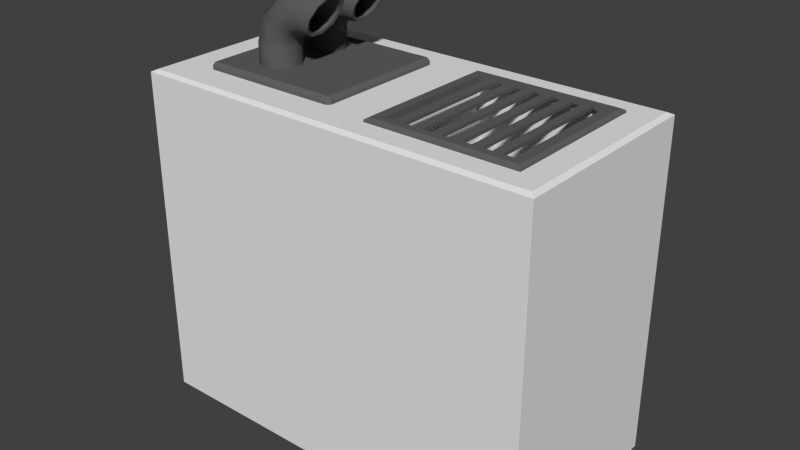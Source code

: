 # Source: Filler_AirConditioning.blend  (saved by Blender 2.75.0; exported with 4.5.12 LTS)
import bpy
from mathutils import Matrix  # noqa: F401  (used for matrix-valued properties, if any)

bpy.ops.wm.read_factory_settings(use_empty=True)
scene = bpy.context.scene
scene.name = 'Scene'

# ---- collections
col_collection_1 = bpy.data.collections.new('Collection 1'); scene.collection.children.link(col_collection_1)

# ---- materials (node trees are filled in below, after node groups)
mat_metal_005 = bpy.data.materials.new('metal.005')
mat_metal_005.alpha_threshold = 0.0
mat_metal_005.use_transparent_shadow = False
mat_metal_005.diffuse_color = (0.1171, 0.1171, 0.1171, 1.0)
mat_metal_005.roughness = 0.5
mat_metal_005.specular_intensity = 0.2969
mat_plastic_004 = bpy.data.materials.new('plastic.004')
mat_plastic_004.alpha_threshold = 0.0
mat_plastic_004.use_transparent_shadow = False
mat_plastic_004.roughness = 0.5
mat_plastic_004.line_color = (0.0, 0.0, 0.0, 1.0)

# ---- material node trees

# ---- world
world_world = bpy.data.worlds.new('World'); scene.world = world_world
world_world.color = (0.05088, 0.05088, 0.05088)
world_world.use_sun_shadow = False
world_world.sun_shadow_jitter_overblur = 0.0
world_world.cycles.sampling_method = 'MANUAL'
world_world.cycles.sample_map_resolution = 256

# ---- meshes
me_cylinder_004 = bpy.data.meshes.new('Cylinder.004')
me_cylinder_004.from_pydata([(-1.53, -0.645, 2.199), (-1.564, -0.6116, 2.199), (-1.53, -0.645, 3.33), (-1.53, -0.6116, 3.363), (-1.564, -0.6116, 3.33), (-1.564, 0.6584, 2.199), (-1.53, 0.6918, 2.199), (-1.53, 0.6584, 3.363), (-1.53, 0.6918, 3.33), (-1.564, 0.6584, 3.33), (-0.1585, -0.6116, 2.199), (-0.1919, -0.645, 2.199), (-0.1919, -0.6116, 3.363), (-0.1919, -0.645, 3.33), (-0.1585, -0.6116, 3.33), (-0.1919, 0.6918, 2.199), (-0.1585, 0.6584, 2.199), (-0.1919, 0.6584, 3.363), (-0.1585, 0.6584, 3.33), (-0.1919, 0.6918, 3.33), (-1.081, -0.04754, 3.333), (-1.081, -0.04754, 3.559), (-0.9651, -0.08529, 3.333), (-0.9651, -0.08529, 3.559), (-0.8933, -0.1841, 3.333), (-0.8933, -0.1841, 3.559), (-0.8933, -0.3062, 3.333), (-0.8933, -0.3062, 3.559), (-0.9651, -0.4051, 3.333), (-0.9651, -0.4051, 3.559), (-1.081, -0.4428, 3.333), (-1.081, -0.4428, 3.559), (-1.197, -0.4051, 3.333), (-1.197, -0.4051, 3.559), (-1.269, -0.3062, 3.333), (-1.269, -0.3062, 3.559), (-1.269, -0.1841, 3.333), (-1.269, -0.1841, 3.559), (-1.197, -0.08529, 3.333), (-1.197, -0.08529, 3.559), (-1.022, -0.04754, 3.728), (-0.9189, -0.08529, 3.674), (-0.8553, -0.1841, 3.641), (-0.8553, -0.3062, 3.641), (-0.9189, -0.4051, 3.674), (-1.022, -0.4428, 3.728), (-1.124, -0.4051, 3.783), (-1.188, -0.3062, 3.816), (-1.188, -0.1841, 3.816), (-1.124, -0.08529, 3.783), (-0.8843, -0.04754, 3.836), (-0.8232, -0.08529, 3.737), (-0.7854, -0.1841, 3.676), (-0.7854, -0.3062, 3.676), (-0.8232, -0.4051, 3.737), (-0.8843, -0.4428, 3.836), (-0.9455, -0.4051, 3.934), (-0.9833, -0.3062, 3.995), (-0.9833, -0.1841, 3.995), (-0.9455, -0.08529, 3.934), (-0.7205, -0.04754, 3.876), (-0.7123, -0.08529, 3.76), (-0.7073, -0.1841, 3.688), (-0.7073, -0.3062, 3.688), (-0.7123, -0.4051, 3.76), (-0.7205, -0.4428, 3.876), (-0.7288, -0.4051, 3.991), (-0.7338, -0.3062, 4.063), (-0.7338, -0.1841, 4.063), (-0.7288, -0.08529, 3.991), (-0.5416, -0.04579, 3.876), (-0.608, -0.08387, 3.758), (-0.6491, -0.1836, 3.686), (-0.6491, -0.3068, 3.686), (-0.608, -0.4065, 3.758), (-0.5416, -0.4445, 3.876), (-0.4751, -0.4065, 3.993), (-0.4341, -0.3068, 4.065), (-0.4341, -0.1836, 4.065), (-0.4751, -0.08387, 3.993), (-0.5521, -0.07915, 3.872), (-0.6075, -0.1109, 3.774), (-0.6417, -0.1939, 3.714), (-0.6417, -0.2965, 3.714), (-0.6075, -0.3795, 3.774), (-0.5521, -0.4112, 3.872), (-0.4968, -0.3795, 3.969), (-0.4626, -0.2965, 4.03), (-0.4626, -0.1939, 4.03), (-0.4968, -0.1109, 3.969), (-0.739, -0.102, 3.872), (-0.7336, -0.1293, 3.775), (-0.7303, -0.2009, 3.715), (-0.7303, -0.2894, 3.715), (-0.7336, -0.361, 3.775), (-0.739, -0.3884, 3.872), (-0.7443, -0.361, 3.968), (-0.7476, -0.2894, 4.028), (-0.7476, -0.2009, 4.028), (-0.7443, -0.1293, 3.968), (-0.8708, -0.09864, 3.831), (-0.8177, -0.1266, 3.747), (-0.7848, -0.1999, 3.696), (-0.7848, -0.2905, 3.696), (-0.8177, -0.3637, 3.747), (-0.8708, -0.3917, 3.831), (-0.9239, -0.3637, 3.915), (-0.9568, -0.2905, 3.966), (-0.9568, -0.1999, 3.966), (-0.9239, -0.1266, 3.915), (-1.004, -0.1056, 3.74), (-0.9195, -0.1323, 3.697), (-0.8676, -0.202, 3.671), (-0.8676, -0.2883, 3.671), (-0.9195, -0.3581, 3.697), (-1.004, -0.3847, 3.74), (-1.088, -0.3581, 3.783), (-1.14, -0.2883, 3.81), (-1.14, -0.202, 3.81), (-1.088, -0.1323, 3.783), (-1.003, -0.1323, 3.468), (-1.087, -0.1056, 3.511), (-0.951, -0.202, 3.441), (-0.951, -0.2883, 3.441), (-1.003, -0.3581, 3.468), (-1.087, -0.3847, 3.511), (-1.171, -0.3581, 3.553), (-1.223, -0.2883, 3.58), (-1.223, -0.202, 3.58), (-1.171, -0.1323, 3.553), (-1.081, 0.5071, 3.333), (-1.081, 0.5071, 3.559), (-0.9651, 0.4694, 3.333), (-0.9651, 0.4694, 3.559), (-0.8933, 0.3706, 3.333), (-0.8933, 0.3706, 3.559), (-0.8933, 0.2484, 3.333), (-0.8933, 0.2484, 3.559), (-0.9651, 0.1496, 3.333), (-0.9651, 0.1496, 3.559), (-1.081, 0.1119, 3.333), (-1.081, 0.1119, 3.559), (-1.197, 0.1496, 3.333), (-1.197, 0.1496, 3.559), (-1.269, 0.2484, 3.333), (-1.269, 0.2484, 3.559), (-1.269, 0.3706, 3.333), (-1.269, 0.3706, 3.559), (-1.197, 0.4694, 3.333), (-1.197, 0.4694, 3.559), (-1.022, 0.5071, 3.728), (-0.9189, 0.4694, 3.674), (-0.8553, 0.3706, 3.641), (-0.8553, 0.2484, 3.641), (-0.9189, 0.1496, 3.674), (-1.022, 0.1119, 3.728), (-1.124, 0.1496, 3.783), (-1.188, 0.2484, 3.816), (-1.188, 0.3706, 3.816), (-1.124, 0.4694, 3.783), (-0.8843, 0.5071, 3.836), (-0.8232, 0.4694, 3.737), (-0.7854, 0.3706, 3.676), (-0.7854, 0.2484, 3.676), (-0.8232, 0.1496, 3.737), (-0.8843, 0.1119, 3.836), (-0.9455, 0.1496, 3.934), (-0.9833, 0.2484, 3.995), (-0.9833, 0.3706, 3.995), (-0.9455, 0.4694, 3.934), (-0.7205, 0.5071, 3.876), (-0.7123, 0.4694, 3.76), (-0.7073, 0.3706, 3.688), (-0.7073, 0.2484, 3.688), (-0.7123, 0.1496, 3.76), (-0.7205, 0.1119, 3.876), (-0.7288, 0.1496, 3.991), (-0.7338, 0.2484, 4.063), (-0.7338, 0.3706, 4.063), (-0.7288, 0.4694, 3.991), (-0.5416, 0.5089, 3.876), (-0.608, 0.4708, 3.758), (-0.6491, 0.3711, 3.686), (-0.6491, 0.2479, 3.686), (-0.608, 0.1482, 3.758), (-0.5416, 0.1101, 3.876), (-0.4751, 0.1482, 3.993), (-0.4341, 0.2479, 4.065), (-0.4341, 0.3711, 4.065), (-0.4751, 0.4708, 3.993), (-0.5521, 0.4755, 3.872), (-0.6075, 0.4438, 3.774), (-0.6417, 0.3608, 3.714), (-0.6417, 0.2582, 3.714), (-0.6075, 0.1752, 3.774), (-0.5521, 0.1435, 3.872), (-0.4968, 0.1752, 3.969), (-0.4626, 0.2582, 4.03), (-0.4626, 0.3608, 4.03), (-0.4968, 0.4438, 3.969), (-0.739, 0.4527, 3.872), (-0.7336, 0.4254, 3.775), (-0.7303, 0.3538, 3.715), (-0.7303, 0.2653, 3.715), (-0.7336, 0.1936, 3.775), (-0.739, 0.1663, 3.872), (-0.7443, 0.1936, 3.968), (-0.7476, 0.2653, 4.028), (-0.7476, 0.3538, 4.028), (-0.7443, 0.4254, 3.968), (-0.8708, 0.456, 3.831), (-0.8177, 0.4281, 3.747), (-0.7848, 0.3548, 3.696), (-0.7848, 0.2642, 3.696), (-0.8177, 0.191, 3.747), (-0.8708, 0.163, 3.831), (-0.9239, 0.191, 3.915), (-0.9568, 0.2642, 3.966), (-0.9568, 0.3548, 3.966), (-0.9239, 0.4281, 3.915), (-1.004, 0.4491, 3.74), (-0.9195, 0.4224, 3.697), (-0.8676, 0.3526, 3.671), (-0.8676, 0.2664, 3.671), (-0.9195, 0.1966, 3.697), (-1.004, 0.1699, 3.74), (-1.088, 0.1966, 3.783), (-1.14, 0.2664, 3.81), (-1.14, 0.3526, 3.81), (-1.088, 0.4224, 3.783), (-1.003, 0.4224, 3.468), (-1.087, 0.4491, 3.511), (-0.951, 0.3526, 3.441), (-0.951, 0.2664, 3.441), (-1.003, 0.1966, 3.468), (-1.087, 0.1699, 3.511), (-1.171, 0.1966, 3.553), (-1.223, 0.2664, 3.58), (-1.223, 0.3526, 3.58), (-1.171, 0.4224, 3.553), (-1.961, -0.9857, -0.002033), (-1.961, 1.014, -0.002033), (2.034, -0.9857, -0.002033), (2.034, 1.014, -0.002033), (-1.913, -0.938, 3.298), (-1.961, -0.9857, 3.274), (-1.913, 0.9667, 3.298), (-1.961, 1.014, 3.274), (1.986, -0.938, 3.298), (2.034, -0.9857, 3.274), (1.986, 0.9667, 3.298), (2.034, 1.014, 3.274), (-0.02256, 1.014, -0.002033), (-0.02256, -0.9857, -0.002033), (-0.002153, 0.9667, 3.298), (-0.02256, 1.014, 3.274), (-0.002153, -0.938, 3.298), (-0.02256, -0.9857, 3.274), (1.873, -0.9857, -0.002033), (1.851, 0.9667, 3.298), (1.873, -0.9857, 3.274), (1.873, 1.014, -0.002033), (1.873, 1.014, 3.274), (1.851, -0.938, 3.298), (1.723, -0.6786, 3.298), (0.3374, -0.6786, 3.298), (0.3374, 0.7073, 3.298), (1.723, 0.7073, 3.298), (1.723, -0.6786, 1.923), (0.3374, -0.6786, 1.923), (0.3374, 0.7073, 1.923), (1.723, 0.7073, 1.923), (1.617, -0.7256, 3.278), (1.617, 0.7483, 3.278), (1.746, -0.7256, 3.278), (1.746, 0.7483, 3.278), (1.617, 0.6335, 3.338), (1.617, 0.6335, 3.278), (1.746, 0.6335, 3.278), (1.617, -0.62, 3.278), (1.617, -0.62, 3.338), (1.746, -0.62, 3.278), (0.2908, 0.7483, 3.278), (0.2908, 0.6335, 3.278), (0.2843, -0.7256, 3.278), (0.2843, -0.62, 3.278), (0.4053, -0.62, 3.278), (0.4053, -0.62, 3.338), (0.4053, -0.7256, 3.278), (0.4118, 0.6335, 3.338), (0.4118, 0.6335, 3.278), (0.4118, 0.7483, 3.278), (0.5014, -0.62, 3.338), (0.5014, -0.7256, 3.278), (0.5014, -0.62, 3.307), (0.5075, 0.6335, 3.307), (0.5075, 0.6335, 3.338), (0.5075, 0.7483, 3.278), (0.6012, 0.6335, 3.307), (0.6012, 0.6335, 3.338), (0.6012, 0.7483, 3.278), (0.6, -0.62, 3.338), (0.6, -0.7256, 3.278), (0.6, -0.62, 3.307), (0.691, 0.6335, 3.307), (0.691, 0.6335, 3.338), (0.691, 0.7483, 3.278), (0.7837, 0.6335, 3.307), (0.7837, 0.6335, 3.338), (0.7837, 0.7483, 3.278), (0.8774, 0.6335, 3.307), (0.8774, 0.6335, 3.338), (0.8774, 0.7483, 3.278), (0.9699, 0.6335, 3.307), (0.9699, 0.6335, 3.338), (0.9699, 0.7483, 3.278), (1.06, 0.6335, 3.307), (1.06, 0.6335, 3.338), (1.06, 0.7483, 3.278), (1.153, 0.6335, 3.307), (1.153, 0.6335, 3.338), (1.153, 0.7483, 3.278), (1.248, 0.6335, 3.307), (1.248, 0.6335, 3.338), (1.248, 0.7483, 3.278), (1.338, 0.6335, 3.307), (1.338, 0.6335, 3.338), (1.338, 0.7483, 3.278), (1.429, 0.6335, 3.307), (1.429, 0.6335, 3.338), (1.429, 0.7483, 3.278), (0.6908, -0.62, 3.338), (0.6908, -0.7256, 3.278), (0.6908, -0.62, 3.307), (0.7815, -0.62, 3.338), (0.7815, -0.7256, 3.278), (0.7815, -0.62, 3.307), (0.8762, -0.62, 3.338), (0.8762, -0.7256, 3.278), (0.8762, -0.62, 3.307), (0.965, -0.62, 3.338), (0.965, -0.7256, 3.278), (0.965, -0.62, 3.307), (1.061, -0.62, 3.338), (1.061, -0.7256, 3.278), (1.061, -0.62, 3.307), (1.15, -0.62, 3.338), (1.15, -0.7256, 3.278), (1.15, -0.62, 3.307), (1.244, -0.62, 3.338), (1.244, -0.7256, 3.278), (1.244, -0.62, 3.307), (1.334, -0.62, 3.338), (1.334, -0.7256, 3.278), (1.334, -0.62, 3.307), (1.429, -0.62, 3.338), (1.429, -0.7256, 3.278), (1.429, -0.62, 3.307), (1.517, 0.6335, 3.307), (1.517, 0.6335, 3.338), (1.517, 0.7483, 3.278), (1.517, -0.62, 3.338), (1.517, -0.7256, 3.278), (1.517, -0.62, 3.307), (1.617, -0.6934, 3.338), (1.617, -0.7256, 3.319), (1.617, 0.7483, 3.319), (1.617, 0.7162, 3.338), (1.716, -0.6934, 3.338), (1.746, -0.7256, 3.319), (1.716, 0.7162, 3.338), (1.746, 0.7483, 3.319), (1.716, 0.6335, 3.338), (1.746, 0.6335, 3.319), (1.746, -0.62, 3.319), (1.716, -0.62, 3.338), (0.2908, 0.6335, 3.319), (0.3204, 0.6335, 3.338), (0.3204, 0.7162, 3.338), (0.2908, 0.7483, 3.319), (0.314, -0.6934, 3.338), (0.2843, -0.7256, 3.319), (0.314, -0.62, 3.338), (0.2843, -0.62, 3.319), (0.4053, -0.7256, 3.319), (0.4053, -0.6934, 3.338), (0.4118, 0.7162, 3.338), (0.4118, 0.7483, 3.319), (0.5014, -0.7256, 3.319), (0.5014, -0.6934, 3.338), (0.5075, 0.7162, 3.338), (0.5075, 0.7483, 3.319), (0.6012, 0.7162, 3.338), (0.6012, 0.7483, 3.319), (0.6, -0.7256, 3.319), (0.6, -0.6934, 3.338), (0.691, 0.7162, 3.338), (0.691, 0.7483, 3.319), (0.7837, 0.7162, 3.338), (0.7837, 0.7483, 3.319), (0.8774, 0.7162, 3.338), (0.8774, 0.7483, 3.319), (0.9699, 0.7162, 3.338), (0.9699, 0.7483, 3.319), (1.06, 0.7162, 3.338), (1.06, 0.7483, 3.319), (1.153, 0.7162, 3.338), (1.153, 0.7483, 3.319), (1.248, 0.7162, 3.338), (1.248, 0.7483, 3.319), (1.338, 0.7162, 3.338), (1.338, 0.7483, 3.319), (1.429, 0.7162, 3.338), (1.429, 0.7483, 3.319), (0.6908, -0.7256, 3.319), (0.6908, -0.6934, 3.338), (0.7815, -0.7256, 3.319), (0.7815, -0.6934, 3.338), (0.8762, -0.7256, 3.319), (0.8762, -0.6934, 3.338), (0.965, -0.7256, 3.319), (0.965, -0.6934, 3.338), (1.061, -0.7256, 3.319), (1.061, -0.6934, 3.338), (1.15, -0.7256, 3.319), (1.15, -0.6934, 3.338), (1.244, -0.7256, 3.319), (1.244, -0.6934, 3.338), (1.334, -0.7256, 3.319), (1.334, -0.6934, 3.338), (1.429, -0.7256, 3.319), (1.429, -0.6934, 3.338), (1.517, 0.7483, 3.319), (1.517, 0.7162, 3.338), (1.517, -0.7256, 3.319), (1.517, -0.6934, 3.338)], [], [(0, 1, 5, 6, 15, 16, 10, 11), (18, 14, 10, 16), (12, 17, 7, 3), (13, 2, 0, 11), (8, 19, 15, 6), (2, 3, 4), (7, 8, 9), (12, 13, 14), (17, 18, 19), (0, 2, 4, 1), (3, 7, 9, 4), (8, 6, 5, 9), (7, 17, 19, 8), (18, 16, 15, 19), (17, 12, 14, 18), (13, 11, 10, 14), (12, 3, 2, 13), (4, 9, 5, 1), (20, 21, 23, 22), (22, 23, 25, 24), (24, 25, 27, 26), (26, 27, 29, 28), (28, 29, 31, 30), (30, 31, 33, 32), (32, 33, 35, 34), (34, 35, 37, 36), (35, 33, 46, 47), (38, 39, 21, 20), (36, 37, 39, 38), (48, 47, 57, 58), (33, 31, 45, 46), (31, 29, 44, 45), (29, 27, 43, 44), (23, 21, 40, 41), (27, 25, 42, 43), (25, 23, 41, 42), (21, 39, 49, 40), (39, 37, 48, 49), (37, 35, 47, 48), (55, 54, 64, 65), (45, 44, 54, 55), (42, 41, 51, 52), (49, 48, 58, 59), (46, 45, 55, 56), (43, 42, 52, 53), (40, 49, 59, 50), (47, 46, 56, 57), (44, 43, 53, 54), (41, 40, 50, 51), (62, 61, 71, 72), (52, 51, 61, 62), (59, 58, 68, 69), (56, 55, 65, 66), (53, 52, 62, 63), (50, 59, 69, 60), (57, 56, 66, 67), (54, 53, 63, 64), (51, 50, 60, 61), (58, 57, 67, 68), (76, 75, 85, 86), (69, 68, 78, 79), (66, 65, 75, 76), (63, 62, 72, 73), (60, 69, 79, 70), (67, 66, 76, 77), (64, 63, 73, 74), (61, 60, 70, 71), (68, 67, 77, 78), (65, 64, 74, 75), (83, 82, 92, 93), (73, 72, 82, 83), (70, 79, 89, 80), (77, 76, 86, 87), (74, 73, 83, 84), (71, 70, 80, 81), (78, 77, 87, 88), (75, 74, 84, 85), (72, 71, 81, 82), (79, 78, 88, 89), (90, 99, 109, 100), (80, 89, 99, 90), (87, 86, 96, 97), (84, 83, 93, 94), (81, 80, 90, 91), (88, 87, 97, 98), (85, 84, 94, 95), (82, 81, 91, 92), (89, 88, 98, 99), (86, 85, 95, 96), (107, 106, 116, 117), (97, 96, 106, 107), (94, 93, 103, 104), (91, 90, 100, 101), (98, 97, 107, 108), (95, 94, 104, 105), (92, 91, 101, 102), (99, 98, 108, 109), (96, 95, 105, 106), (93, 92, 102, 103), (115, 114, 124, 125), (104, 103, 113, 114), (101, 100, 110, 111), (108, 107, 117, 118), (105, 104, 114, 115), (102, 101, 111, 112), (109, 108, 118, 119), (106, 105, 115, 116), (103, 102, 112, 113), (100, 109, 119, 110), (120, 121, 129, 128, 127, 126, 125, 124, 123, 122), (112, 111, 120, 122), (119, 118, 128, 129), (116, 115, 125, 126), (113, 112, 122, 123), (110, 119, 129, 121), (117, 116, 126, 127), (114, 113, 123, 124), (111, 110, 121, 120), (118, 117, 127, 128), (130, 131, 133, 132), (132, 133, 135, 134), (134, 135, 137, 136), (136, 137, 139, 138), (138, 139, 141, 140), (140, 141, 143, 142), (142, 143, 145, 144), (144, 145, 147, 146), (145, 143, 156, 157), (148, 149, 131, 130), (146, 147, 149, 148), (158, 157, 167, 168), (143, 141, 155, 156), (141, 139, 154, 155), (139, 137, 153, 154), (133, 131, 150, 151), (137, 135, 152, 153), (135, 133, 151, 152), (131, 149, 159, 150), (149, 147, 158, 159), (147, 145, 157, 158), (165, 164, 174, 175), (155, 154, 164, 165), (152, 151, 161, 162), (159, 158, 168, 169), (156, 155, 165, 166), (153, 152, 162, 163), (150, 159, 169, 160), (157, 156, 166, 167), (154, 153, 163, 164), (151, 150, 160, 161), (172, 171, 181, 182), (162, 161, 171, 172), (169, 168, 178, 179), (166, 165, 175, 176), (163, 162, 172, 173), (160, 169, 179, 170), (167, 166, 176, 177), (164, 163, 173, 174), (161, 160, 170, 171), (168, 167, 177, 178), (186, 185, 195, 196), (179, 178, 188, 189), (176, 175, 185, 186), (173, 172, 182, 183), (170, 179, 189, 180), (177, 176, 186, 187), (174, 173, 183, 184), (171, 170, 180, 181), (178, 177, 187, 188), (175, 174, 184, 185), (193, 192, 202, 203), (183, 182, 192, 193), (180, 189, 199, 190), (187, 186, 196, 197), (184, 183, 193, 194), (181, 180, 190, 191), (188, 187, 197, 198), (185, 184, 194, 195), (182, 181, 191, 192), (189, 188, 198, 199), (200, 209, 219, 210), (190, 199, 209, 200), (197, 196, 206, 207), (194, 193, 203, 204), (191, 190, 200, 201), (198, 197, 207, 208), (195, 194, 204, 205), (192, 191, 201, 202), (199, 198, 208, 209), (196, 195, 205, 206), (217, 216, 226, 227), (207, 206, 216, 217), (204, 203, 213, 214), (201, 200, 210, 211), (208, 207, 217, 218), (205, 204, 214, 215), (202, 201, 211, 212), (209, 208, 218, 219), (206, 205, 215, 216), (203, 202, 212, 213), (225, 224, 234, 235), (214, 213, 223, 224), (211, 210, 220, 221), (218, 217, 227, 228), (215, 214, 224, 225), (212, 211, 221, 222), (219, 218, 228, 229), (216, 215, 225, 226), (213, 212, 222, 223), (210, 219, 229, 220), (230, 231, 239, 238, 237, 236, 235, 234, 233, 232), (222, 221, 230, 232), (229, 228, 238, 239), (226, 225, 235, 236), (223, 222, 232, 233), (220, 229, 239, 231), (227, 226, 236, 237), (224, 223, 233, 234), (221, 220, 231, 230), (228, 227, 237, 238), (256, 254, 246, 244), (251, 249, 242, 243), (245, 247, 241, 240), (262, 251, 243, 261), (244, 246, 247, 245), (259, 250, 251, 262), (250, 248, 249, 251), (256, 244, 245, 257), (257, 245, 240, 253), (260, 257, 253, 258), (263, 256, 257, 260), (246, 254, 255, 247), (247, 255, 252, 241), (256, 263, 264, 265), (248, 250, 259, 263), (248, 263, 260, 249), (249, 260, 258, 242), (254, 259, 262, 255), (255, 262, 261, 252), (267, 266, 270, 271), (259, 254, 266, 267), (254, 256, 265, 266), (263, 259, 267, 264), (268, 271, 270, 269), (265, 264, 268, 269), (264, 267, 271, 268), (266, 265, 269, 270), (289, 386, 378, 377), (276, 367, 433, 359), (371, 373, 278, 275), (368, 375, 280, 364), (277, 273, 275, 278), (366, 273, 360, 432), (373, 374, 281, 278), (279, 277, 278, 281), (375, 372, 276, 280), (280, 276, 277, 279), (387, 291, 282, 379), (272, 279, 281, 274), (364, 280, 361, 435), (376, 379, 282, 283), (283, 285, 383, 376), (288, 384, 381, 284), (291, 290, 283, 282), (289, 377, 382, 287), (385, 287, 382, 380), (381, 383, 285, 284), (389, 292, 287, 385), (286, 288, 284, 285), (294, 293, 288, 286), (293, 388, 384, 288), (296, 390, 386, 289), (292, 294, 286, 287), (391, 297, 291, 387), (297, 295, 290, 291), (395, 301, 292, 389), (295, 296, 289, 290), (286, 285, 283, 290), (286, 290, 289, 287), (299, 392, 390, 296), (302, 394, 388, 293), (303, 302, 293, 294), (305, 396, 392, 299), (300, 298, 295, 297), (393, 300, 297, 391), (397, 306, 300, 393), (306, 304, 298, 300), (415, 331, 301, 395), (304, 305, 299, 298), (333, 332, 302, 303), (332, 414, 394, 302), (308, 398, 396, 305), (331, 333, 303, 301), (326, 323, 349, 352), (311, 400, 398, 308), (309, 307, 304, 306), (399, 309, 306, 397), (401, 312, 309, 399), (312, 310, 307, 309), (314, 402, 400, 311), (310, 311, 308, 307), (320, 317, 343, 346), (317, 404, 402, 314), (315, 313, 310, 312), (403, 315, 312, 401), (405, 318, 315, 403), (318, 316, 313, 315), (320, 406, 404, 317), (316, 317, 314, 313), (314, 311, 337, 340), (323, 408, 406, 320), (321, 319, 316, 318), (407, 321, 318, 405), (409, 324, 321, 407), (324, 322, 319, 321), (326, 410, 408, 323), (322, 323, 320, 319), (308, 305, 331, 334), (329, 412, 410, 326), (327, 325, 322, 324), (411, 327, 324, 409), (413, 330, 327, 411), (330, 328, 325, 327), (359, 433, 412, 329), (328, 329, 326, 325), (299, 296, 292, 301), (417, 334, 331, 415), (360, 358, 328, 330), (432, 360, 330, 413), (419, 337, 334, 417), (335, 416, 414, 332), (336, 335, 332, 333), (339, 338, 335, 336), (338, 418, 416, 335), (421, 340, 337, 419), (337, 339, 336, 334), (423, 343, 340, 421), (341, 420, 418, 338), (342, 341, 338, 339), (345, 344, 341, 342), (344, 422, 420, 341), (425, 346, 343, 423), (343, 345, 342, 340), (427, 349, 346, 425), (347, 424, 422, 344), (348, 347, 344, 345), (351, 350, 347, 348), (350, 426, 424, 347), (429, 352, 349, 427), (349, 351, 348, 346), (431, 355, 352, 429), (353, 428, 426, 350), (354, 353, 350, 351), (357, 356, 353, 354), (356, 430, 428, 353), (435, 361, 355, 431), (355, 357, 354, 352), (361, 363, 357, 355), (362, 434, 430, 356), (363, 362, 356, 357), (374, 369, 274, 281), (273, 277, 358, 360), (366, 371, 275, 273), (279, 272, 362, 363), (272, 365, 434, 362), (372, 370, 367, 276), (280, 279, 363, 361), (361, 359, 329, 355), (367, 370, 371, 366), (375, 368, 369, 374), (368, 364, 365, 369), (370, 372, 373, 371), (372, 375, 374, 373), (377, 378, 379, 376), (433, 367, 366, 432), (380, 382, 383, 381), (385, 380, 381, 384), (389, 385, 384, 388), (378, 386, 387, 379), (376, 383, 382, 377), (395, 389, 388, 394), (386, 390, 391, 387), (390, 392, 393, 391), (415, 395, 394, 414), (392, 396, 397, 393), (396, 398, 399, 397), (398, 400, 401, 399), (400, 402, 403, 401), (402, 404, 405, 403), (404, 406, 407, 405), (406, 408, 409, 407), (408, 410, 411, 409), (410, 412, 413, 411), (417, 415, 414, 416), (419, 417, 416, 418), (421, 419, 418, 420), (423, 421, 420, 422), (425, 423, 422, 424), (427, 425, 424, 426), (429, 427, 426, 428), (431, 429, 428, 430), (435, 431, 430, 434), (412, 433, 432, 413), (364, 435, 434, 365), (369, 365, 272, 274), (299, 301, 303, 298), (308, 334, 336, 307), (314, 340, 342, 313), (320, 346, 348, 319), (326, 352, 354, 325), (276, 359, 358, 277), (358, 359, 361, 363), (329, 328, 357, 355), (323, 322, 351, 349), (317, 316, 345, 343), (311, 310, 339, 337), (305, 304, 333, 331), (294, 292, 296, 295)])
me_cylinder_004.polygons.foreach_set('use_smooth', [0, 0, 0, 0, 0, 0, 0, 0, 0, 0, 0, 0, 0, 0, 0, 0, 0, 0, 1, 1, 1, 1, 1, 1, 1, 1, 1, 1, 1, 1, 1, 1, 1, 1, 1, 1, 1, 1, 1, 1, 1, 1, 1, 1, 1, 1, 1, 1, 1, 1, 1, 1, 1, 1, 1, 1, 1, 1, 1, 1, 1, 1, 1, 1, 1, 1, 1, 1, 1, 1, 1, 1, 1, 1, 1, 1, 1, 1, 1, 1, 1, 1, 1, 1, 1, 1, 1, 1, 1, 1, 1, 1, 1, 1, 1, 1, 1, 1, 1, 1, 1, 1, 1, 1, 1, 1, 1, 1, 1, 1, 1, 1, 1, 1, 1, 1, 1, 1, 1, 1, 1, 1, 1, 1, 1, 1, 1, 1, 1, 1, 1, 1, 1, 1, 1, 1, 1, 1, 1, 1, 1, 1, 1, 1, 1, 1, 1, 1, 1, 1, 1, 1, 1, 1, 1, 1, 1, 1, 1, 1, 1, 1, 1, 1, 1, 1, 1, 1, 1, 1, 1, 1, 1, 1, 1, 1, 1, 1, 1, 1, 1, 1, 1, 1, 1, 1, 1, 1, 1, 1, 1, 1, 1, 1, 1, 1, 1, 1, 1, 1, 1, 1, 1, 1, 1, 1, 1, 1, 1, 1, 1, 1, 1, 1, 1, 1, 1, 1, 1, 1, 0, 0, 0, 0, 0, 0, 0, 0, 0, 0, 0, 0, 0, 0, 0, 0, 0, 0, 0, 0, 0, 0, 0, 0, 0, 0, 0, 0, 0, 0, 0, 0, 0, 0, 0, 0, 0, 0, 0, 0, 0, 0, 0, 0, 0, 0, 0, 0, 0, 0, 0, 0, 0, 0, 0, 0, 0, 0, 0, 0, 0, 0, 0, 0, 0, 0, 0, 0, 0, 0, 0, 0, 0, 0, 0, 0, 0, 0, 0, 0, 0, 0, 0, 0, 0, 0, 0, 0, 0, 0, 0, 0, 0, 0, 0, 0, 0, 0, 0, 0, 0, 0, 0, 0, 0, 0, 0, 0, 0, 0, 0, 0, 0, 0, 0, 0, 0, 0, 0, 0, 0, 0, 0, 0, 0, 0, 0, 0, 0, 0, 0, 0, 0, 0, 0, 0, 0, 0, 0, 0, 0, 0, 0, 0, 0, 0, 0, 0, 0, 0, 0, 0, 0, 0, 0, 0, 0, 0, 0, 0, 0, 0, 0, 0, 0, 0, 0, 0, 0, 0, 0, 0, 0, 0, 0, 0, 0, 0, 0, 0, 0, 0, 0, 0, 0, 0, 0, 0, 0, 0, 0, 0, 0, 0, 0, 0, 0, 0])
me_cylinder_004.polygons.foreach_set('material_index', [0, 0, 0, 0, 0, 0, 0, 0, 0, 0, 0, 0, 0, 0, 0, 0, 0, 0, 0, 0, 0, 0, 0, 0, 0, 0, 0, 0, 0, 0, 0, 0, 0, 0, 0, 0, 0, 0, 0, 0, 0, 0, 0, 0, 0, 0, 0, 0, 0, 0, 0, 0, 0, 0, 0, 0, 0, 0, 0, 0, 0, 0, 0, 0, 0, 0, 0, 0, 0, 0, 0, 0, 0, 0, 0, 0, 0, 0, 0, 0, 0, 0, 0, 0, 0, 0, 0, 0, 0, 0, 0, 0, 0, 0, 0, 0, 0, 0, 0, 0, 0, 0, 0, 0, 0, 0, 0, 0, 0, 0, 0, 0, 0, 0, 0, 0, 0, 0, 0, 0, 0, 0, 0, 0, 0, 0, 0, 0, 0, 0, 0, 0, 0, 0, 0, 0, 0, 0, 0, 0, 0, 0, 0, 0, 0, 0, 0, 0, 0, 0, 0, 0, 0, 0, 0, 0, 0, 0, 0, 0, 0, 0, 0, 0, 0, 0, 0, 0, 0, 0, 0, 0, 0, 0, 0, 0, 0, 0, 0, 0, 0, 0, 0, 0, 0, 0, 0, 0, 0, 0, 0, 0, 0, 0, 0, 0, 0, 0, 0, 0, 0, 0, 0, 0, 0, 0, 0, 0, 0, 0, 0, 0, 0, 0, 0, 0, 0, 0, 0, 0, 1, 1, 1, 1, 1, 1, 1, 1, 1, 1, 1, 1, 1, 1, 1, 1, 1, 1, 1, 1, 1, 1, 1, 1, 1, 1, 1, 0, 0, 0, 0, 0, 0, 0, 0, 0, 0, 0, 0, 0, 0, 0, 0, 0, 0, 0, 0, 0, 0, 0, 0, 0, 0, 0, 0, 0, 0, 0, 0, 0, 0, 0, 0, 0, 0, 0, 0, 0, 0, 0, 0, 0, 0, 0, 0, 0, 0, 0, 0, 0, 0, 0, 0, 0, 0, 0, 0, 0, 0, 0, 0, 0, 0, 0, 0, 0, 0, 0, 0, 0, 0, 0, 0, 0, 0, 0, 0, 0, 0, 0, 0, 0, 0, 0, 0, 0, 0, 0, 0, 0, 0, 0, 0, 0, 0, 0, 0, 0, 0, 0, 0, 0, 0, 0, 0, 0, 0, 0, 0, 0, 0, 0, 0, 0, 0, 0, 0, 0, 0, 0, 0, 0, 0, 0, 0, 0, 0, 0, 0, 0, 0, 0, 0, 0, 0, 0, 0, 0, 0, 0, 0, 0, 0, 0, 0, 0, 0, 0, 0, 0, 0, 0, 0, 0, 0, 0, 0, 0, 0, 0, 0, 0, 0, 0, 0, 0, 0, 0])
_k = set([(20, 22), (20, 38), (22, 24), (24, 26), (26, 28), (28, 30), (30, 32), (32, 34), (34, 36), (36, 38), (70, 71), (70, 79), (71, 72), (72, 73), (73, 74), (74, 75), (75, 76), (76, 77), (77, 78), (78, 79), (80, 81), (80, 89), (81, 82), (82, 83), (83, 84), (84, 85), (85, 86), (86, 87), (87, 88), (88, 89), (120, 121), (120, 122), (121, 129), (122, 123), (123, 124), (124, 125), (125, 126), (126, 127), (127, 128), (128, 129), (130, 132), (130, 148), (132, 134), (134, 136), (136, 138), (138, 140), (140, 142), (142, 144), (144, 146), (146, 148), (180, 181), (180, 189), (181, 182), (182, 183), (183, 184), (184, 185), (185, 186), (186, 187), (187, 188), (188, 189), (190, 191), (190, 199), (191, 192), (192, 193), (193, 194), (194, 195), (195, 196), (196, 197), (197, 198), (198, 199), (230, 231), (230, 232), (231, 239), (232, 233), (233, 234), (234, 235), (235, 236), (236, 237), (237, 238), (238, 239)])
me_cylinder_004.attributes.new('sharp_edge', 'BOOLEAN', 'EDGE').data.foreach_set('value', [ (min(e.vertices), max(e.vertices)) in _k for e in me_cylinder_004.edges])
me_cylinder_004.materials.append(mat_metal_005)
me_cylinder_004.materials.append(mat_plastic_004)
me_cylinder_004.use_remesh_preserve_volume = False
me_cylinder_004.use_remesh_preserve_attributes = False
me_cylinder_004.use_mirror_vertex_groups = False
me_cylinder_004.update()

# ---- objects
ob_filler_airconditioning = bpy.data.objects.new('Filler_AirConditioning', me_cylinder_004)

# ---- transforms, parenting, visibility, modifiers, constraints
ob_filler_airconditioning.location = (0.0, 0.0, 0.0)
ob_filler_airconditioning.lineart.crease_threshold = 0.0
_m = ob_filler_airconditioning.modifiers.new('EdgeSplit', 'EDGE_SPLIT')
_m.use_edge_angle = False

# ---- collection membership
col_collection_1.objects.link(ob_filler_airconditioning)

# ---- scene / render settings (as saved in the file)
scene.frame_start = 1; scene.frame_end = 250; scene.frame_set(1)
scene.render.engine = 'BLENDER_EEVEE_NEXT'
scene.render.resolution_percentage = 50
scene.render.dither_intensity = 0.0
scene.cycles.use_denoising = False
scene.cycles.samples = 10
scene.cycles.sampling_pattern = 'TABULATED_SOBOL'
scene.cycles.light_sampling_threshold = 0.0
scene.cycles.use_adaptive_sampling = False
scene.cycles.use_light_tree = False
scene.cycles.blur_glossy = 0.0
scene.cycles.pixel_filter_type = 'GAUSSIAN'
scene.cycles.sample_clamp_indirect = 0.0
scene.view_settings.view_transform = 'Standard'
bpy.context.view_layer.update()

# ---- added for rendering (the .blend has no active camera and no usable light): camera, sun
cam_auto = bpy.data.cameras.new('AutoCamera')
cam_auto.lens = 50.0
cam_auto.sensor_width = 36.0
cam_auto.clip_end = 1000.0
ob_auto_camera = bpy.data.objects.new('AutoCamera', cam_auto)
scene.collection.objects.link(ob_auto_camera)
ob_auto_camera.location = (5.62621, -6.69324, 6.5034)
ob_auto_camera.rotation_euler = (1.09748, -7.21219e-08, 0.694738)
scene.camera = ob_auto_camera
light_auto_sun = bpy.data.lights.new('AutoSun', 'SUN')
light_auto_sun.energy = 3.0
light_auto_sun.angle = 0.0523599
ob_auto_sun = bpy.data.objects.new('AutoSun', light_auto_sun)
scene.collection.objects.link(ob_auto_sun)
ob_auto_sun.rotation_euler = (0.872665, 0.174533, 0.523599)
bpy.context.view_layer.update()
